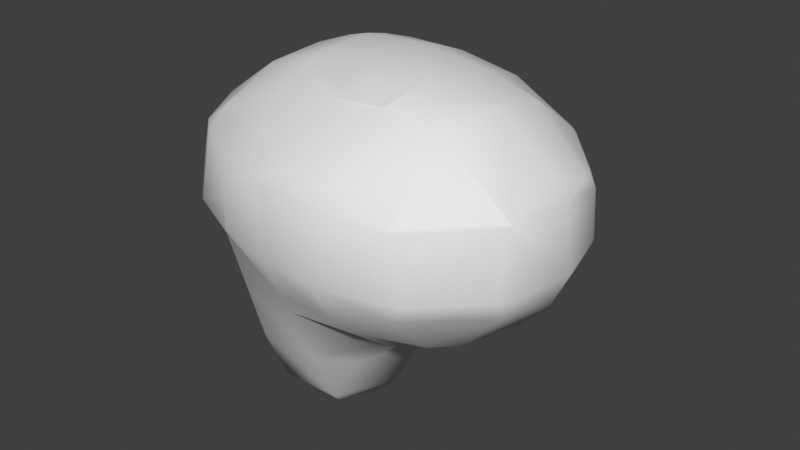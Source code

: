 # Source: floating_island_3.blend  (saved by Blender 4.5.91; exported with 4.5.12 LTS)
import bpy
from mathutils import Matrix  # noqa: F401  (used for matrix-valued properties, if any)

bpy.ops.wm.read_factory_settings(use_empty=True)
scene = bpy.context.scene
scene.name = 'Scene'

# ---- world
world_world = bpy.data.worlds.new('World'); scene.world = world_world
world_world.use_nodes = True; world_world.node_tree.nodes.clear()
_N = world_world.node_tree.nodes; _L = world_world.node_tree.links
n0 = _N.new('ShaderNodeOutputWorld'); n0.name = 'World Output'; n0.location = (300, 300)
n1 = _N.new('ShaderNodeBackground'); n1.name = 'Background'; n1.location = (10, 300)
n1.inputs[0].default_value = (0.05088, 0.05088, 0.05088, 1.0)
_L.new(n1.outputs[0], n0.inputs[0])
n0.is_active_output = True
world_world.color = (0.05088, 0.05088, 0.05088)
world_world.use_sun_shadow = False
world_world.sun_shadow_jitter_overblur = 0.0

# ---- meshes
me_floatingisland3_mesh = bpy.data.meshes.new('floatingisland3 mesh')
me_floatingisland3_mesh.from_pydata([(2.076, 0.5831, 1.765), (2.076, 1.493, 1.111), (2.128, 1.493, 1.058), (2.893, 0.5831, 1.058), (2.076, 1.538, 1.058), (2.076, 1.701, 0.1477), (2.319, 1.493, 0.1477), (2.076, 1.493, -0.2292), (2.076, 0.8442, -0.7623), (2.302, 0.5831, -0.7623), (2.986, 0.5831, 0.04582), (2.986, 0.65, 0.1477), (2.986, -0.3269, -0.4307), (2.649, -0.3269, -0.7623), (2.986, -1.237, -0.1395), (2.382, -1.237, -0.7623), (2.076, -1.237, -0.9158), (2.076, -0.3269, -1.075), (1.166, -1.237, -1.259), (1.166, -0.3269, -1.541), (2.076, -2.147, -0.1219), (2.272, -2.147, 0.1477), (2.986, -1.45, 0.1477), (2.076, -1.539, -0.7623), (2.076, -2.253, 0.1477), (1.166, -2.147, -0.4799), (1.166, -2.475, 0.1477), (0.256, -2.147, -0.45), (0.256, -2.402, 0.1477), (0.256, -2.274, 1.058), (1.166, -2.352, 1.058), (-0.654, -2.147, 0.1158), (-0.654, -2.156, 0.1477), (0.256, -1.996, -0.7623), (-0.654, -1.882, -0.7623), (-0.6787, -2.147, 0.1477), (3.102, -1.237, 0.1477), (2.986, -1.237, 1.02), (2.986, -1.195, 1.058), (3.152, -0.3269, 1.058), (3.27, -0.3269, 0.1477), (2.986, -0.3269, 1.312), (2.986, 0.3749, 1.058), (2.076, -1.237, 1.796), (2.076, -0.3269, 1.95), (2.969, -1.237, 1.058), (1.188, -1.237, 1.968), (2.02, -0.3269, 1.968), (1.422, 0.5831, 1.968), (3.024, 0.5831, 0.1477), (2.986, 0.5831, 0.8445), (2.076, 0.5831, -0.887), (2.076, -2.12, 1.058), (2.076, -2.147, 0.9995), (1.166, 2.308, 0.1477), (1.166, 2.13, 1.058), (1.166, 0.5831, -1.178), (1.166, 1.449, -0.7623), (1.166, -0.3269, 2.133), (1.166, 0.5831, 2.012), (1.166, -2.147, 1.361), (1.166, -1.241, 1.968), (2.015, -2.147, 1.058), (0.256, -2.147, 1.24), (0.256, -1.237, 1.898), (0.9147, -1.237, 1.968), (1.166, -1.237, 1.969), (0.256, -1.029, 1.968), (1.166, -1.867, -0.7623), (-1.564, 2.387, 0.1477), (-1.536, 2.403, 0.1477), (-1.174, 2.403, 1.058), (-1.564, 2.189, 1.058), (-0.654, 2.728, 0.1477), (-0.654, 2.559, 1.058), (-0.654, 2.403, 1.235), (-0.654, 2.403, -0.3785), (0.256, 2.403, -0.3207), (0.256, 2.696, 0.1477), (0.9844, 2.403, 0.1477), (0.6118, 2.403, 1.058), (0.256, 2.526, 1.058), (0.256, 2.403, 1.197), (-0.654, 1.493, -2.123), (-0.654, 1.798, -1.672), (-1.181, 1.493, -1.672), (-1.564, 1.493, -0.9851), (-0.654, 2.198, -0.7623), (-1.564, 1.676, -0.7623), (-0.654, -0.3269, 2.034), (-0.8713, -0.3269, 1.968), (-0.9714, 0.5831, 1.968), (-0.654, 0.5831, 2.053), (-1.564, -0.3269, 1.697), (-1.564, 0.5831, 1.745), (-1.564, 1.493, 1.53), (-0.654, 1.493, 1.777), (-0.654, 0.9258, 1.968), (-1.564, -1.237, 1.315), (-0.654, -0.5536, 1.968), (-0.654, -1.237, 1.681), (-0.654, -1.979, 1.058), (-1.564, -1.531, 1.058), (0.256, 0.5831, 2.099), (0.256, -0.3269, 2.136), (-0.1858, -2.147, 1.058), (-0.654, -2.147, 0.6631), (-0.654, -1.607, -1.672), (0.256, -1.609, -1.672), (-1.139, -1.237, -1.672), (-1.542, -1.237, -0.7623), (-1.564, -0.3269, -1.281), (-1.564, -1.202, -0.7623), (-1.4, -0.3269, -1.672), (-0.654, -1.237, -2.485), (-0.654, -1.147, -2.582), (-0.957, -0.3269, -2.582), (-0.654, -0.3269, -2.86), (-0.654, 0.4363, -2.582), (0.256, -0.3269, -2.862), (0.256, 0.144, -2.582), (-0.654, 0.5831, -2.55), (0.256, 0.5831, -2.298), (0.5614, -0.3269, -2.582), (1.056, -0.3269, -1.672), (0.6516, 0.5831, -1.672), (0.256, -1.149, -2.582), (1.166, 1.493, 1.617), (1.166, 1.493, -0.7349), (0.256, 1.493, 1.775), (1.166, 0.7168, 1.968), (0.256, 1.012, 1.968), (0.7771, -1.237, -1.672), (-1.909, -1.237, 1.058), (-1.564, -1.735, 0.1477), (-2.132, -1.237, 0.1477), (-1.564, -1.237, -0.718), (1.076, 1.493, -0.7623), (0.256, -1.237, -2.487), (-1.431, 0.5831, -1.672), (-2.474, 0.5831, 1.121), (-2.443, -0.3269, 1.058), (-2.474, -0.2032, 1.058), (-2.474, -0.3269, 1.008), (-2.617, -0.3269, 0.1477), (-2.692, 0.5831, 0.1477), (-2.527, 0.5831, 1.058), (-2.474, -0.3269, -0.1292), (-2.474, 0.5831, -0.2405), (-2.474, 1.359, 0.1477), (-2.474, -0.7006, 0.1477), (-2.474, 0.865, 1.058), (-1.893, -0.3269, -0.7623), (-1.927, 0.5831, -0.7623), (-1.564, 0.5831, -1.37), (0.256, 1.493, -1.589), (0.256, 2.042, -0.7623), (0.256, 1.418, -1.672), (0.1944, 1.493, -1.672), (-2.218, 1.493, 1.058), (-1.702, 1.493, -0.7623), (-2.409, 1.493, 0.1477)], [], [(3, 2, 1, 0), (2, 4, 1), (4, 2, 6, 5), (5, 6, 7), (10, 9, 8, 7), (6, 11, 10, 7), (13, 9, 10, 12), (15, 13, 12, 14), (17, 13, 15, 16), (19, 17, 16, 18), (14, 22, 21, 20), (23, 15, 14, 20), (21, 24, 20), (20, 24, 26, 25), (25, 26, 28, 27), (26, 30, 29, 28), (27, 28, 32, 31), (34, 33, 27, 31), (32, 35, 31), (36, 22, 14), (22, 36, 37), (40, 39, 38, 37), (36, 40, 37), (38, 39, 41), (39, 42, 41), (38, 41, 44, 43), (45, 38, 43), (44, 47, 46, 43), (0, 48, 47, 44), (38, 45, 37), (12, 40, 36, 14), (10, 49, 40, 12), (11, 49, 10), (6, 2, 3, 50), (11, 6, 50), (3, 42, 50), (8, 9, 51), (42, 3, 0, 44), (41, 42, 44), (39, 40, 49, 50), (42, 39, 50), (51, 9, 13, 17), (52, 45, 43), (37, 45, 52, 53), (21, 22, 37, 53), (15, 23, 16), (55, 4, 5, 54), (57, 8, 51, 56), (47, 48, 59, 58), (56, 51, 17, 19), (43, 46, 61, 60), (62, 52, 43, 60), (30, 62, 60), (61, 65, 64, 63), (60, 61, 63), (65, 61, 66), (65, 67, 64), (53, 62, 30, 26), (24, 53, 26), (16, 23, 68, 18), (72, 71, 70, 69), (70, 71, 74, 73), (74, 71, 75), (70, 73, 76), (73, 78, 77, 76), (78, 79, 77), (81, 80, 79, 78), (80, 81, 82), (85, 84, 83), (87, 84, 85, 86), (88, 87, 86), (92, 91, 90, 89), (90, 91, 94, 93), (97, 96, 95, 94), (91, 97, 94), (99, 90, 93, 98), (100, 99, 98), (102, 101, 100, 98), (104, 103, 92, 89), (99, 67, 104, 89), (105, 63, 64, 100), (101, 105, 100), (105, 101, 106), (105, 29, 63), (35, 32, 106), (108, 33, 34, 107), (34, 110, 109, 107), (109, 110, 112, 111), (113, 109, 111), (113, 116, 115, 114), (109, 113, 114), (115, 116, 117), (116, 118, 117), (118, 120, 119, 117), (122, 120, 118, 121), (124, 123, 120, 122), (125, 124, 122), (119, 126, 115, 117), (123, 126, 119), (1, 4, 55, 127), (54, 5, 7, 128), (46, 47, 58, 66), (131, 130, 127, 129), (59, 130, 131, 103), (65, 66, 58, 104), (67, 65, 104), (18, 68, 33, 108), (132, 18, 108), (97, 131, 129, 96), (75, 71, 72, 95), (96, 75, 95), (70, 76, 87, 88), (69, 70, 88), (97, 91, 92), (90, 99, 89), (133, 102, 98), (102, 133, 135, 134), (134, 135, 136), (112, 110, 136), (7, 8, 57, 128), (57, 137, 128), (124, 125, 56, 19), (52, 62, 53), (68, 23, 20, 25), (58, 59, 103, 104), (120, 123, 119), (29, 30, 60, 63), (33, 68, 25, 27), (132, 108, 138), (139, 85, 83, 121), (141, 93, 94, 140), (142, 141, 140), (141, 142, 143), (146, 145, 144, 143), (142, 146, 143), (144, 145, 148, 147), (145, 149, 148), (150, 144, 147), (144, 150, 143), (146, 142, 140), (151, 146, 140), (148, 153, 152, 147), (152, 153, 154, 111), (116, 113, 139, 121), (118, 116, 121), (106, 101, 102, 134), (35, 106, 134), (31, 35, 134, 136), (110, 34, 31, 136), (107, 109, 114), (55, 80, 82, 129), (127, 55, 129), (156, 137, 155), (48, 130, 59), (49, 11, 50), (56, 125, 157, 155), (137, 57, 56, 155), (61, 46, 66), (24, 21, 53), (132, 124, 19, 18), (129, 82, 75, 96), (74, 81, 78, 73), (156, 155, 158, 84), (87, 156, 84), (103, 131, 97, 92), (64, 67, 99, 100), (28, 29, 105, 106), (32, 28, 106), (138, 108, 107, 114), (72, 159, 95), (160, 88, 86), (95, 159, 151, 140), (94, 95, 140), (151, 159, 161, 149), (145, 146, 151, 149), (153, 160, 86, 154), (93, 141, 133, 98), (112, 152, 111), (79, 80, 55, 54), (128, 137, 156, 77), (79, 54, 128, 77), (157, 158, 155), (48, 0, 1, 127), (130, 48, 127), (157, 125, 122), (123, 124, 132, 138), (126, 123, 138), (82, 81, 74, 75), (77, 156, 87, 76), (84, 158, 83), (158, 157, 122, 121), (83, 158, 121), (115, 126, 138, 114), (161, 159, 72, 69), (160, 161, 69, 88), (161, 160, 153, 148), (149, 161, 148), (86, 85, 139, 154), (135, 133, 141, 143), (150, 135, 143), (136, 135, 150, 147), (152, 112, 136, 147), (154, 139, 113, 111)])
me_floatingisland3_mesh.polygons.foreach_set('use_smooth', [True] * 203)
_uv = me_floatingisland3_mesh.uv_layers.new(name='UVMap')
_uv.uv.foreach_set('vector', [0.7602, 0.6822, 0.6904, 0.6314, 0.6902, 0.6255, 0.7578, 0.5951, 0.5869, 0.07923, 0.5852, 0.08363, 0.581, 0.08038, 0.5852, 0.08363, 0.5869, 0.07923, 0.6546, 0.1049, 0.6466, 0.1256, 0.6466, 0.1256, 0.6546, 0.1049, 0.6677, 0.1368, 0.07757, 0.106, 0.1139, 0.184, 0.1023, 0.2032, 0.04585, 0.1946, 0.03135, 0.1617, 0.07092, 0.1024, 0.07757, 0.106, 0.04585, 0.1946, 0.1687, 0.1369, 0.1139, 0.184, 0.07757, 0.106, 0.1519, 0.1023, 0.2433, 0.1177, 0.1687, 0.1369, 0.1519, 0.1023, 0.2128, 0.05417, 0.1927, 0.1811, 0.1687, 0.1369, 0.2433, 0.1177, 0.2559, 0.1406, 0.2303, 0.2495, 0.1927, 0.1811, 0.2559, 0.1406, 0.2914, 0.2019, 0.2128, 0.05417, 0.2231, 0.0302, 0.2968, 0.03872, 0.3079, 0.06326, 0.2751, 0.1213, 0.2433, 0.1177, 0.2128, 0.05417, 0.3079, 0.06326, 0.2143, 0.4456, 0.2165, 0.4583, 0.1944, 0.4628, 0.1944, 0.4628, 0.2165, 0.4583, 0.2256, 0.5236, 0.1737, 0.536, 0.1737, 0.536, 0.2256, 0.5236, 0.2336, 0.5958, 0.1844, 0.6063, 0.2256, 0.5236, 0.2986, 0.5195, 0.3066, 0.5919, 0.2336, 0.5958, 0.1844, 0.6063, 0.2336, 0.5958, 0.2409, 0.6721, 0.2383, 0.6725, 0.1664, 0.6854, 0.1586, 0.6122, 0.1844, 0.6063, 0.2383, 0.6725, 0.2409, 0.6721, 0.2411, 0.6742, 0.2383, 0.6725, 0.204, 0.03224, 0.2231, 0.0302, 0.2128, 0.05417, 0.9318, 0.7277, 0.9141, 0.7358, 0.9069, 0.6885, 0.8399, 0.748, 0.8323, 0.6989, 0.9032, 0.6869, 0.9069, 0.6885, 0.9141, 0.7358, 0.8399, 0.748, 0.9069, 0.6885, 0.9032, 0.6869, 0.8323, 0.6989, 0.8309, 0.6762, 0.8323, 0.6989, 0.7765, 0.6883, 0.8309, 0.6762, 0.9032, 0.6869, 0.8309, 0.6762, 0.8296, 0.5859, 0.9044, 0.592, 0.9066, 0.6857, 0.9032, 0.6869, 0.9044, 0.592, 0.8296, 0.5859, 0.8297, 0.5813, 0.9071, 0.5242, 0.9044, 0.592, 0.7578, 0.5951, 0.7592, 0.5417, 0.8297, 0.5813, 0.8296, 0.5859, 0.9032, 0.6869, 0.9066, 0.6857, 0.9069, 0.6885, 0.1519, 0.1023, 0.1326, 0.0559, 0.204, 0.03224, 0.2128, 0.05417, 0.07757, 0.106, 0.07455, 0.09836, 0.1326, 0.0559, 0.1519, 0.1023, 0.07092, 0.1024, 0.07455, 0.09836, 0.07757, 0.106, 0.6546, 0.1049, 0.5869, 0.07923, 0.6081, 0.0085, 0.6263, 0.01132, 0.6724, 0.04214, 0.6546, 0.1049, 0.6263, 0.01132, 0.7602, 0.6822, 0.7765, 0.6883, 0.7616, 0.6982, 0.1023, 0.2032, 0.1139, 0.184, 0.1234, 0.2015, 0.7765, 0.6883, 0.7602, 0.6822, 0.7578, 0.5951, 0.8296, 0.5859, 0.8309, 0.6762, 0.7765, 0.6883, 0.8296, 0.5859, 0.1203, 0.0085, 0.1326, 0.0559, 0.07455, 0.09836, 0.06348, 0.05968, 0.7765, 0.6883, 0.8323, 0.6989, 0.7616, 0.6982, 0.1234, 0.2015, 0.1139, 0.184, 0.1687, 0.1369, 0.1927, 0.1811, 0.9822, 0.6245, 0.9066, 0.6857, 0.9044, 0.592, 0.9069, 0.6885, 0.9066, 0.6857, 0.9822, 0.6245, 0.9849, 0.6271, 0.9915, 0.6788, 0.9318, 0.7277, 0.9069, 0.6885, 0.9849, 0.6271, 0.2433, 0.1177, 0.2751, 0.1213, 0.2559, 0.1406, 0.5521, 0.1568, 0.5852, 0.08363, 0.6466, 0.1256, 0.6138, 0.1991, 0.08783, 0.2654, 0.1023, 0.2032, 0.1234, 0.2015, 0.158, 0.2597, 0.8297, 0.5813, 0.7592, 0.5417, 0.76, 0.5224, 0.8324, 0.5161, 0.158, 0.2597, 0.1234, 0.2015, 0.1927, 0.1811, 0.2303, 0.2495, 0.9044, 0.592, 0.9071, 0.5242, 0.9076, 0.5227, 0.9861, 0.5493, 0.9847, 0.6203, 0.9822, 0.6245, 0.9044, 0.592, 0.9861, 0.5493, 0.2986, 0.5195, 0.2901, 0.4586, 0.3223, 0.522, 0.9076, 0.5227, 0.9085, 0.5057, 0.9122, 0.4643, 0.9915, 0.4932, 0.0085, 0.8979, 0.04921, 0.8251, 0.04921, 0.9446, 0.9085, 0.5057, 0.9076, 0.5227, 0.9072, 0.5226, 0.9323, 0.03272, 0.9079, 0.07025, 0.896, 0.05726, 0.2849, 0.4543, 0.2901, 0.4586, 0.2986, 0.5195, 0.2256, 0.5236, 0.2165, 0.4583, 0.2849, 0.4543, 0.2256, 0.5236, 0.2559, 0.1406, 0.2751, 0.1213, 0.3282, 0.1514, 0.2914, 0.2019, 0.4256, 0.338, 0.4472, 0.3171, 0.4891, 0.3792, 0.4876, 0.3807, 0.4891, 0.3792, 0.4472, 0.3171, 0.474, 0.2863, 0.5355, 0.3284, 0.474, 0.2863, 0.4472, 0.3171, 0.46, 0.2754, 0.5805, 0.4456, 0.6375, 0.4578, 0.637, 0.5018, 0.5355, 0.3284, 0.5774, 0.2677, 0.6031, 0.2809, 0.5643, 0.3433, 0.5774, 0.2677, 0.6068, 0.2132, 0.6031, 0.2809, 0.5159, 0.2256, 0.5306, 0.1994, 0.6068, 0.2132, 0.5774, 0.2677, 0.5306, 0.1994, 0.5159, 0.2256, 0.505, 0.217, 0.6065, 0.5982, 0.6472, 0.5995, 0.6452, 0.6386, 0.6385, 0.5321, 0.6472, 0.5995, 0.6065, 0.5982, 0.5657, 0.5509, 0.5686, 0.5298, 0.6385, 0.5321, 0.5657, 0.5509, 0.9325, 0.2127, 0.9124, 0.2257, 0.8802, 0.1586, 0.8944, 0.1495, 0.8802, 0.1586, 0.9124, 0.2257, 0.8718, 0.2514, 0.8322, 0.1889, 0.9423, 0.2386, 0.9561, 0.2826, 0.8984, 0.3199, 0.8718, 0.2514, 0.9124, 0.2257, 0.9423, 0.2386, 0.8718, 0.2514, 0.8818, 0.1352, 0.8802, 0.1586, 0.8322, 0.1889, 0.7761, 0.1339, 0.8397, 0.09389, 0.8818, 0.1352, 0.7761, 0.1339, 0.7514, 0.1191, 0.7786, 0.05611, 0.8397, 0.09389, 0.7761, 0.1339, 0.9449, 0.1155, 0.9803, 0.1799, 0.9325, 0.2127, 0.8944, 0.1495, 0.8818, 0.1352, 0.9079, 0.07025, 0.9449, 0.1155, 0.8944, 0.1495, 0.7951, 0.02803, 0.8263, 0.0085, 0.896, 0.05726, 0.8397, 0.09389, 0.7786, 0.05611, 0.7951, 0.02803, 0.8397, 0.09389, 0.3101, 0.6291, 0.3137, 0.6693, 0.2825, 0.6684, 0.3101, 0.6291, 0.3066, 0.5919, 0.3208, 0.5935, 0.2411, 0.6742, 0.2409, 0.6721, 0.2825, 0.6684, 0.08369, 0.6282, 0.1586, 0.6122, 0.1664, 0.6854, 0.09194, 0.6988, 0.1664, 0.6854, 0.172, 0.7694, 0.09494, 0.7451, 0.09194, 0.6988, 0.4466, 0.7484, 0.3969, 0.6892, 0.3981, 0.6866, 0.4684, 0.6649, 0.4893, 0.69, 0.4466, 0.7484, 0.4684, 0.6649, 0.4893, 0.69, 0.5407, 0.7505, 0.5051, 0.8054, 0.4963, 0.8054, 0.4466, 0.7484, 0.4893, 0.69, 0.4963, 0.8054, 0.5051, 0.8054, 0.5407, 0.7505, 0.5636, 0.7746, 0.5407, 0.7505, 0.5989, 0.7192, 0.5636, 0.7746, 0.5989, 0.7192, 0.6205, 0.7658, 0.6026, 0.8054, 0.5636, 0.7746, 0.2071, 0.366, 0.244, 0.3674, 0.2522, 0.4189, 0.241, 0.422, 0.2362, 0.2621, 0.2682, 0.3374, 0.244, 0.3674, 0.2071, 0.366, 0.1833, 0.3118, 0.2362, 0.2621, 0.2071, 0.366, 0.283, 0.3674, 0.3377, 0.323, 0.367, 0.3644, 0.3124, 0.4087, 0.2682, 0.3374, 0.3377, 0.323, 0.283, 0.3674, 0.581, 0.08038, 0.5852, 0.08363, 0.5521, 0.1568, 0.5059, 0.119, 0.009516, 0.2421, 0.02416, 0.1799, 0.04585, 0.1946, 0.08417, 0.2653, 0.9071, 0.5242, 0.8297, 0.5813, 0.8324, 0.5161, 0.9072, 0.5226, 0.7302, 0.4633, 0.7496, 0.5245, 0.6901, 0.5411, 0.6931, 0.4724, 0.76, 0.5224, 0.7496, 0.5245, 0.7302, 0.4633, 0.7636, 0.4569, 0.9085, 0.5057, 0.9072, 0.5226, 0.8324, 0.5161, 0.8367, 0.4544, 0.9079, 0.07025, 0.9323, 0.03272, 0.9449, 0.1155, 0.2914, 0.2019, 0.3282, 0.1514, 0.367, 0.1884, 0.355, 0.2544, 0.3112, 0.2435, 0.2914, 0.2019, 0.355, 0.2544, 0.7415, 0.4017, 0.7302, 0.4633, 0.6931, 0.4724, 0.6974, 0.4108, 0.9665, 0.3584, 0.9318, 0.3805, 0.9036, 0.3792, 0.8984, 0.3199, 0.9561, 0.2826, 0.9665, 0.3584, 0.8984, 0.3199, 0.5805, 0.4456, 0.637, 0.5018, 0.6385, 0.5321, 0.5686, 0.5298, 0.5783, 0.4456, 0.5805, 0.4456, 0.5686, 0.5298, 0.9423, 0.2386, 0.9124, 0.2257, 0.9325, 0.2127, 0.8802, 0.1586, 0.8818, 0.1352, 0.8944, 0.1495, 0.7462, 0.1517, 0.7514, 0.1191, 0.7761, 0.1339, 0.3203, 0.7503, 0.3223, 0.7839, 0.2508, 0.8081, 0.2476, 0.7524, 0.2476, 0.7524, 0.2508, 0.8081, 0.1758, 0.7707, 0.3981, 0.6866, 0.3969, 0.6892, 0.3944, 0.6863, 0.04585, 0.1946, 0.1023, 0.2032, 0.08783, 0.2654, 0.08417, 0.2653, 0.08783, 0.2654, 0.08757, 0.271, 0.08417, 0.2653, 0.2362, 0.2621, 0.1833, 0.3118, 0.158, 0.2597, 0.2303, 0.2495, 0.2895, 0.4544, 0.2901, 0.4586, 0.2849, 0.4543, 0.3282, 0.1514, 0.2751, 0.1213, 0.3079, 0.06326, 0.3436, 0.1254, 0.8324, 0.5161, 0.76, 0.5224, 0.7636, 0.4569, 0.8367, 0.4544, 0.244, 0.3674, 0.2682, 0.3374, 0.283, 0.3674, 0.3066, 0.5919, 0.2986, 0.5195, 0.3223, 0.522, 0.3208, 0.5935, 0.1586, 0.6122, 0.1499, 0.5447, 0.1737, 0.536, 0.1844, 0.6063, 0.3112, 0.2435, 0.355, 0.2544, 0.3424, 0.3144, 0.5419, 0.6394, 0.6065, 0.5982, 0.6452, 0.6386, 0.6065, 0.7096, 0.7567, 0.234, 0.8322, 0.1889, 0.8718, 0.2514, 0.7955, 0.2972, 0.7602, 0.2437, 0.7567, 0.234, 0.7955, 0.2972, 0.7567, 0.234, 0.7602, 0.2437, 0.7527, 0.2361, 0.7897, 0.3005, 0.7365, 0.3268, 0.7031, 0.2606, 0.7527, 0.2361, 0.7602, 0.2437, 0.7897, 0.3005, 0.7527, 0.2361, 0.3724, 0.5578, 0.4231, 0.5057, 0.4463, 0.5325, 0.3884, 0.5765, 0.4231, 0.5057, 0.4785, 0.4708, 0.4463, 0.5325, 0.3564, 0.583, 0.3724, 0.5578, 0.3884, 0.5765, 0.7031, 0.2606, 0.6949, 0.2295, 0.7527, 0.2361, 0.7897, 0.3005, 0.7602, 0.2437, 0.7955, 0.2972, 0.8039, 0.3183, 0.7897, 0.3005, 0.7955, 0.2972, 0.4463, 0.5325, 0.4883, 0.5771, 0.4358, 0.6278, 0.3884, 0.5765, 0.4358, 0.6278, 0.4883, 0.5771, 0.5255, 0.6198, 0.4684, 0.6649, 0.5407, 0.7505, 0.4893, 0.69, 0.5419, 0.6394, 0.6065, 0.7096, 0.5989, 0.7192, 0.5407, 0.7505, 0.6065, 0.7096, 0.2825, 0.6684, 0.3137, 0.6693, 0.3203, 0.7503, 0.2476, 0.7524, 0.2411, 0.6742, 0.2825, 0.6684, 0.2476, 0.7524, 0.2383, 0.6725, 0.2411, 0.6742, 0.2476, 0.7524, 0.1758, 0.7707, 0.172, 0.7694, 0.1664, 0.6854, 0.2383, 0.6725, 0.1758, 0.7707, 0.09194, 0.6988, 0.09494, 0.7451, 0.02492, 0.7136, 0.5521, 0.1568, 0.5306, 0.1994, 0.505, 0.217, 0.4531, 0.1723, 0.5059, 0.119, 0.5521, 0.1568, 0.4531, 0.1723, 0.6259, 0.2914, 0.6554, 0.2251, 0.6706, 0.3139, 0.7592, 0.5417, 0.7496, 0.5245, 0.76, 0.5224, 0.6731, 0.03816, 0.6724, 0.04214, 0.6263, 0.01132, 0.158, 0.2597, 0.1833, 0.3118, 0.1355, 0.3585, 0.1286, 0.3562, 0.08757, 0.271, 0.08783, 0.2654, 0.158, 0.2597, 0.1286, 0.3562, 0.9076, 0.5227, 0.9071, 0.5242, 0.9072, 0.5226, 0.2165, 0.4583, 0.2143, 0.4456, 0.2849, 0.4543, 0.3112, 0.2435, 0.2362, 0.2621, 0.2303, 0.2495, 0.2914, 0.2019, 0.4531, 0.1723, 0.505, 0.217, 0.46, 0.2754, 0.4105, 0.2322, 0.474, 0.2863, 0.5159, 0.2256, 0.5774, 0.2677, 0.5355, 0.3284, 0.6259, 0.2914, 0.6706, 0.3139, 0.6731, 0.3215, 0.6383, 0.3842, 0.5859, 0.3549, 0.6259, 0.2914, 0.6383, 0.3842, 0.7636, 0.4569, 0.7302, 0.4633, 0.7415, 0.4017, 0.7684, 0.3975, 0.896, 0.05726, 0.9079, 0.07025, 0.8818, 0.1352, 0.8397, 0.09389, 0.2336, 0.5958, 0.3066, 0.5919, 0.3101, 0.6291, 0.2825, 0.6684, 0.2409, 0.6721, 0.2336, 0.5958, 0.2825, 0.6684, 0.01652, 0.6431, 0.08369, 0.6282, 0.09194, 0.6988, 0.02492, 0.7136, 0.9036, 0.3792, 0.8424, 0.3533, 0.8984, 0.3199, 0.5518, 0.5351, 0.5686, 0.5298, 0.5657, 0.5509, 0.8984, 0.3199, 0.8424, 0.3533, 0.8039, 0.3183, 0.7955, 0.2972, 0.8718, 0.2514, 0.8984, 0.3199, 0.7955, 0.2972, 0.8039, 0.3183, 0.8424, 0.3533, 0.7879, 0.3805, 0.7792, 0.3734, 0.7365, 0.3268, 0.7897, 0.3005, 0.8039, 0.3183, 0.7792, 0.3734, 0.4883, 0.5771, 0.5518, 0.5351, 0.5657, 0.5509, 0.5255, 0.6198, 0.8322, 0.1889, 0.7567, 0.234, 0.7462, 0.1517, 0.7761, 0.1339, 0.3981, 0.6866, 0.4358, 0.6278, 0.4684, 0.6649, 0.6068, 0.2132, 0.5306, 0.1994, 0.5521, 0.1568, 0.6138, 0.1991, 0.08417, 0.2653, 0.08757, 0.271, 0.07427, 0.3271, 0.0403, 0.314, 0.0085, 0.2537, 0.009516, 0.2421, 0.08417, 0.2653, 0.0403, 0.314, 0.1355, 0.3585, 0.1321, 0.3638, 0.1286, 0.3562, 0.7592, 0.5417, 0.7578, 0.5951, 0.6902, 0.6255, 0.6901, 0.5411, 0.7496, 0.5245, 0.7592, 0.5417, 0.6901, 0.5411, 0.1355, 0.3585, 0.1833, 0.3118, 0.2071, 0.366, 0.2682, 0.3374, 0.2362, 0.2621, 0.3112, 0.2435, 0.3424, 0.3144, 0.3377, 0.323, 0.2682, 0.3374, 0.3424, 0.3144, 0.505, 0.217, 0.5159, 0.2256, 0.474, 0.2863, 0.46, 0.2754, 0.6031, 0.2809, 0.6259, 0.2914, 0.5859, 0.3549, 0.5643, 0.3433, 0.6383, 0.3842, 0.6731, 0.3215, 0.6626, 0.3964, 0.1321, 0.3638, 0.1355, 0.3585, 0.2071, 0.366, 0.241, 0.422, 0.1675, 0.4286, 0.1321, 0.3638, 0.241, 0.422, 0.01675, 0.7165, 0.0085, 0.6459, 0.01652, 0.6431, 0.02492, 0.7136, 0.4339, 0.4164, 0.384, 0.3655, 0.4256, 0.338, 0.4876, 0.3807, 0.5518, 0.5351, 0.4892, 0.4657, 0.5783, 0.4456, 0.5686, 0.5298, 0.4892, 0.4657, 0.5518, 0.5351, 0.4883, 0.5771, 0.4463, 0.5325, 0.4785, 0.4708, 0.4892, 0.4657, 0.4463, 0.5325, 0.5657, 0.5509, 0.6065, 0.5982, 0.5419, 0.6394, 0.5255, 0.6198, 0.6901, 0.18, 0.7462, 0.1517, 0.7567, 0.234, 0.7527, 0.2361, 0.6949, 0.2295, 0.6901, 0.18, 0.7527, 0.2361, 0.3944, 0.6863, 0.3393, 0.6238, 0.3564, 0.583, 0.3884, 0.5765, 0.4358, 0.6278, 0.3981, 0.6866, 0.3944, 0.6863, 0.3884, 0.5765, 0.5255, 0.6198, 0.5419, 0.6394, 0.4893, 0.69, 0.4684, 0.6649])
me_floatingisland3_mesh.update()

# ---- objects
ob_floatingisland3 = bpy.data.objects.new('floatingisland3', me_floatingisland3_mesh)

# ---- transforms, parenting, visibility, modifiers, constraints
ob_floatingisland3.location = (0.0, 0.0, 0.0)

# ---- collection membership
scene.collection.objects.link(ob_floatingisland3)

# ---- scene / render settings (as saved in the file)
scene.frame_start = 1; scene.frame_end = 250; scene.frame_set(1)
scene.render.engine = 'BLENDER_EEVEE_NEXT'
scene.eevee.ray_tracing_options.trace_max_roughness = 0.0
scene.view_settings.view_transform = 'Standard'
bpy.context.view_layer.update()

# ---- added for rendering (the .blend has no active camera and no usable light): camera, sun
cam_auto = bpy.data.cameras.new('AutoCamera')
cam_auto.lens = 50.0
cam_auto.sensor_width = 36.0
cam_auto.clip_end = 1000.0
ob_auto_camera = bpy.data.objects.new('AutoCamera', cam_auto)
scene.collection.objects.link(ob_auto_camera)
ob_auto_camera.location = (8.94748, -10.2643, 6.56424)
ob_auto_camera.rotation_euler = (1.09748, -7.21219e-08, 0.694738)
scene.camera = ob_auto_camera
light_auto_sun = bpy.data.lights.new('AutoSun', 'SUN')
light_auto_sun.energy = 3.0
light_auto_sun.angle = 0.0523599
ob_auto_sun = bpy.data.objects.new('AutoSun', light_auto_sun)
scene.collection.objects.link(ob_auto_sun)
ob_auto_sun.rotation_euler = (0.872665, 0.174533, 0.523599)
bpy.context.view_layer.update()
